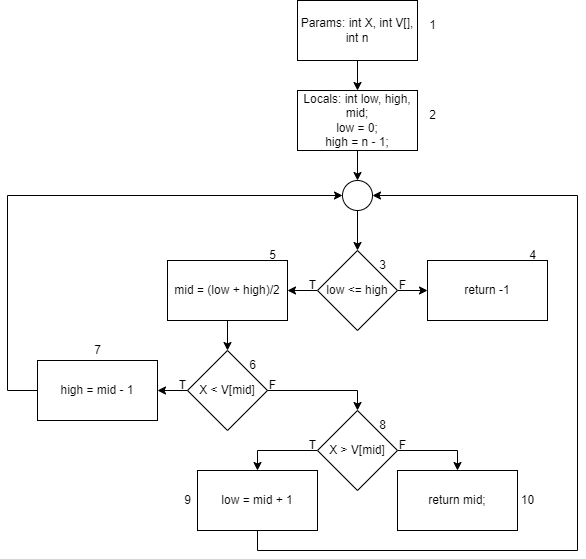

The diagram above was exported from draw.io. Its source (the exported page's mxGraphModel, read from the mxfile embedded in the PNG):
<mxGraphModel dx="1310" dy="321" grid="1" gridSize="10" guides="1" tooltips="1" connect="1" arrows="1" fold="1" page="1" pageScale="1" pageWidth="850" pageHeight="1100" math="0" shadow="0">
  <root>
    <mxCell id="0" />
    <mxCell id="1" parent="0" />
    <mxCell id="dAZVcMRWwJzndWy8z3fH-3" value="" style="edgeStyle=orthogonalEdgeStyle;rounded=0;orthogonalLoop=1;jettySize=auto;html=1;" edge="1" parent="1" source="dAZVcMRWwJzndWy8z3fH-1" target="dAZVcMRWwJzndWy8z3fH-2">
      <mxGeometry relative="1" as="geometry" />
    </mxCell>
    <mxCell id="dAZVcMRWwJzndWy8z3fH-1" value="Params: int X, int V[], int n" style="rounded=0;whiteSpace=wrap;html=1;" vertex="1" parent="1">
      <mxGeometry x="180" y="20" width="120" height="60" as="geometry" />
    </mxCell>
    <mxCell id="dAZVcMRWwJzndWy8z3fH-26" style="edgeStyle=orthogonalEdgeStyle;rounded=0;orthogonalLoop=1;jettySize=auto;html=1;exitX=0.5;exitY=1;exitDx=0;exitDy=0;entryX=0.5;entryY=0;entryDx=0;entryDy=0;" edge="1" parent="1" source="dAZVcMRWwJzndWy8z3fH-2" target="dAZVcMRWwJzndWy8z3fH-27">
      <mxGeometry relative="1" as="geometry">
        <mxPoint x="240" y="210" as="targetPoint" />
      </mxGeometry>
    </mxCell>
    <mxCell id="dAZVcMRWwJzndWy8z3fH-2" value="Locals: int low, high, mid;&lt;br&gt;low = 0;&lt;br&gt;high = n - 1;" style="rounded=0;whiteSpace=wrap;html=1;" vertex="1" parent="1">
      <mxGeometry x="180" y="110" width="120" height="60" as="geometry" />
    </mxCell>
    <mxCell id="dAZVcMRWwJzndWy8z3fH-7" value="" style="edgeStyle=orthogonalEdgeStyle;rounded=0;orthogonalLoop=1;jettySize=auto;html=1;" edge="1" parent="1" source="dAZVcMRWwJzndWy8z3fH-4" target="dAZVcMRWwJzndWy8z3fH-6">
      <mxGeometry relative="1" as="geometry" />
    </mxCell>
    <mxCell id="dAZVcMRWwJzndWy8z3fH-24" value="" style="edgeStyle=orthogonalEdgeStyle;rounded=0;orthogonalLoop=1;jettySize=auto;html=1;" edge="1" parent="1" source="dAZVcMRWwJzndWy8z3fH-4" target="dAZVcMRWwJzndWy8z3fH-23">
      <mxGeometry relative="1" as="geometry" />
    </mxCell>
    <mxCell id="dAZVcMRWwJzndWy8z3fH-4" value="low &amp;lt;= high" style="rhombus;whiteSpace=wrap;html=1;rounded=0;" vertex="1" parent="1">
      <mxGeometry x="200" y="270" width="80" height="80" as="geometry" />
    </mxCell>
    <mxCell id="dAZVcMRWwJzndWy8z3fH-9" value="" style="edgeStyle=orthogonalEdgeStyle;rounded=0;orthogonalLoop=1;jettySize=auto;html=1;" edge="1" parent="1" source="dAZVcMRWwJzndWy8z3fH-6" target="dAZVcMRWwJzndWy8z3fH-8">
      <mxGeometry relative="1" as="geometry" />
    </mxCell>
    <mxCell id="dAZVcMRWwJzndWy8z3fH-6" value="mid = (low + high)/2" style="whiteSpace=wrap;html=1;rounded=0;" vertex="1" parent="1">
      <mxGeometry x="50" y="280" width="120" height="60" as="geometry" />
    </mxCell>
    <mxCell id="dAZVcMRWwJzndWy8z3fH-11" value="" style="edgeStyle=orthogonalEdgeStyle;rounded=0;orthogonalLoop=1;jettySize=auto;html=1;" edge="1" parent="1" source="dAZVcMRWwJzndWy8z3fH-8" target="dAZVcMRWwJzndWy8z3fH-10">
      <mxGeometry relative="1" as="geometry" />
    </mxCell>
    <mxCell id="dAZVcMRWwJzndWy8z3fH-15" value="" style="edgeStyle=orthogonalEdgeStyle;rounded=0;orthogonalLoop=1;jettySize=auto;html=1;" edge="1" parent="1" source="dAZVcMRWwJzndWy8z3fH-8" target="dAZVcMRWwJzndWy8z3fH-14">
      <mxGeometry relative="1" as="geometry">
        <Array as="points">
          <mxPoint x="240" y="410" />
        </Array>
      </mxGeometry>
    </mxCell>
    <mxCell id="dAZVcMRWwJzndWy8z3fH-8" value="X &amp;lt; V[mid]" style="rhombus;whiteSpace=wrap;html=1;rounded=0;" vertex="1" parent="1">
      <mxGeometry x="70" y="370" width="80" height="80" as="geometry" />
    </mxCell>
    <mxCell id="dAZVcMRWwJzndWy8z3fH-33" style="edgeStyle=orthogonalEdgeStyle;rounded=0;orthogonalLoop=1;jettySize=auto;html=1;entryX=0;entryY=0.5;entryDx=0;entryDy=0;" edge="1" parent="1" source="dAZVcMRWwJzndWy8z3fH-10" target="dAZVcMRWwJzndWy8z3fH-27">
      <mxGeometry relative="1" as="geometry">
        <mxPoint x="-130" y="200" as="targetPoint" />
        <Array as="points">
          <mxPoint x="-110" y="410" />
          <mxPoint x="-110" y="215" />
        </Array>
      </mxGeometry>
    </mxCell>
    <mxCell id="dAZVcMRWwJzndWy8z3fH-10" value="high = mid - 1" style="whiteSpace=wrap;html=1;rounded=0;" vertex="1" parent="1">
      <mxGeometry x="-80" y="380" width="120" height="60" as="geometry" />
    </mxCell>
    <mxCell id="dAZVcMRWwJzndWy8z3fH-31" style="edgeStyle=orthogonalEdgeStyle;rounded=0;orthogonalLoop=1;jettySize=auto;html=1;exitX=0;exitY=0.5;exitDx=0;exitDy=0;entryX=0.5;entryY=0;entryDx=0;entryDy=0;" edge="1" parent="1" source="dAZVcMRWwJzndWy8z3fH-14" target="dAZVcMRWwJzndWy8z3fH-19">
      <mxGeometry relative="1" as="geometry" />
    </mxCell>
    <mxCell id="dAZVcMRWwJzndWy8z3fH-32" style="edgeStyle=orthogonalEdgeStyle;rounded=0;orthogonalLoop=1;jettySize=auto;html=1;exitX=1;exitY=0.5;exitDx=0;exitDy=0;entryX=0.5;entryY=0;entryDx=0;entryDy=0;" edge="1" parent="1" source="dAZVcMRWwJzndWy8z3fH-14" target="dAZVcMRWwJzndWy8z3fH-21">
      <mxGeometry relative="1" as="geometry" />
    </mxCell>
    <mxCell id="dAZVcMRWwJzndWy8z3fH-14" value="X &amp;gt; V[mid]" style="rhombus;whiteSpace=wrap;html=1;rounded=0;" vertex="1" parent="1">
      <mxGeometry x="200" y="430" width="80" height="80" as="geometry" />
    </mxCell>
    <mxCell id="dAZVcMRWwJzndWy8z3fH-35" style="edgeStyle=orthogonalEdgeStyle;rounded=0;orthogonalLoop=1;jettySize=auto;html=1;exitX=0.5;exitY=1;exitDx=0;exitDy=0;entryX=1;entryY=0.5;entryDx=0;entryDy=0;" edge="1" parent="1" source="dAZVcMRWwJzndWy8z3fH-19" target="dAZVcMRWwJzndWy8z3fH-27">
      <mxGeometry relative="1" as="geometry">
        <mxPoint x="560" y="200" as="targetPoint" />
        <Array as="points">
          <mxPoint x="140" y="570" />
          <mxPoint x="460" y="570" />
          <mxPoint x="460" y="215" />
        </Array>
      </mxGeometry>
    </mxCell>
    <mxCell id="dAZVcMRWwJzndWy8z3fH-19" value="low = mid + 1" style="whiteSpace=wrap;html=1;rounded=0;" vertex="1" parent="1">
      <mxGeometry x="80" y="490" width="120" height="60" as="geometry" />
    </mxCell>
    <mxCell id="dAZVcMRWwJzndWy8z3fH-21" value="return mid;" style="whiteSpace=wrap;html=1;rounded=0;" vertex="1" parent="1">
      <mxGeometry x="280" y="490" width="120" height="60" as="geometry" />
    </mxCell>
    <mxCell id="dAZVcMRWwJzndWy8z3fH-23" value="return -1" style="whiteSpace=wrap;html=1;rounded=0;" vertex="1" parent="1">
      <mxGeometry x="310" y="280" width="120" height="60" as="geometry" />
    </mxCell>
    <mxCell id="dAZVcMRWwJzndWy8z3fH-28" value="" style="edgeStyle=orthogonalEdgeStyle;rounded=0;orthogonalLoop=1;jettySize=auto;html=1;" edge="1" parent="1" source="dAZVcMRWwJzndWy8z3fH-27" target="dAZVcMRWwJzndWy8z3fH-4">
      <mxGeometry relative="1" as="geometry" />
    </mxCell>
    <mxCell id="dAZVcMRWwJzndWy8z3fH-27" value="" style="ellipse;whiteSpace=wrap;html=1;aspect=fixed;" vertex="1" parent="1">
      <mxGeometry x="225" y="200" width="30" height="30" as="geometry" />
    </mxCell>
    <mxCell id="dAZVcMRWwJzndWy8z3fH-36" value="F" style="text;html=1;align=center;verticalAlign=middle;resizable=0;points=[];autosize=1;strokeColor=none;fillColor=none;" vertex="1" parent="1">
      <mxGeometry x="140" y="390" width="30" height="30" as="geometry" />
    </mxCell>
    <mxCell id="dAZVcMRWwJzndWy8z3fH-37" value="T" style="text;html=1;align=center;verticalAlign=middle;resizable=0;points=[];autosize=1;strokeColor=none;fillColor=none;" vertex="1" parent="1">
      <mxGeometry x="50" y="390" width="30" height="30" as="geometry" />
    </mxCell>
    <mxCell id="dAZVcMRWwJzndWy8z3fH-38" value="T" style="text;html=1;align=center;verticalAlign=middle;resizable=0;points=[];autosize=1;strokeColor=none;fillColor=none;" vertex="1" parent="1">
      <mxGeometry x="180" y="450" width="30" height="30" as="geometry" />
    </mxCell>
    <mxCell id="dAZVcMRWwJzndWy8z3fH-42" value="T" style="text;html=1;align=center;verticalAlign=middle;resizable=0;points=[];autosize=1;strokeColor=none;fillColor=none;" vertex="1" parent="1">
      <mxGeometry x="180" y="290" width="30" height="30" as="geometry" />
    </mxCell>
    <mxCell id="dAZVcMRWwJzndWy8z3fH-43" value="F" style="text;html=1;align=center;verticalAlign=middle;resizable=0;points=[];autosize=1;strokeColor=none;fillColor=none;" vertex="1" parent="1">
      <mxGeometry x="270" y="290" width="30" height="30" as="geometry" />
    </mxCell>
    <mxCell id="dAZVcMRWwJzndWy8z3fH-44" value="F" style="text;html=1;align=center;verticalAlign=middle;resizable=0;points=[];autosize=1;strokeColor=none;fillColor=none;" vertex="1" parent="1">
      <mxGeometry x="270" y="450" width="30" height="30" as="geometry" />
    </mxCell>
    <mxCell id="dAZVcMRWwJzndWy8z3fH-45" value="1" style="text;html=1;align=center;verticalAlign=middle;resizable=0;points=[];autosize=1;strokeColor=none;fillColor=none;" vertex="1" parent="1">
      <mxGeometry x="300" y="30" width="30" height="30" as="geometry" />
    </mxCell>
    <mxCell id="dAZVcMRWwJzndWy8z3fH-46" value="2" style="text;html=1;align=center;verticalAlign=middle;resizable=0;points=[];autosize=1;strokeColor=none;fillColor=none;" vertex="1" parent="1">
      <mxGeometry x="300" y="120" width="30" height="30" as="geometry" />
    </mxCell>
    <mxCell id="dAZVcMRWwJzndWy8z3fH-47" value="3" style="text;html=1;align=center;verticalAlign=middle;resizable=0;points=[];autosize=1;strokeColor=none;fillColor=none;" vertex="1" parent="1">
      <mxGeometry x="250" y="270" width="30" height="30" as="geometry" />
    </mxCell>
    <mxCell id="dAZVcMRWwJzndWy8z3fH-48" value="4" style="text;html=1;align=center;verticalAlign=middle;resizable=0;points=[];autosize=1;strokeColor=none;fillColor=none;" vertex="1" parent="1">
      <mxGeometry x="400" y="260" width="30" height="30" as="geometry" />
    </mxCell>
    <mxCell id="dAZVcMRWwJzndWy8z3fH-49" value="5" style="text;html=1;align=center;verticalAlign=middle;resizable=0;points=[];autosize=1;strokeColor=none;fillColor=none;" vertex="1" parent="1">
      <mxGeometry x="140" y="260" width="30" height="30" as="geometry" />
    </mxCell>
    <mxCell id="dAZVcMRWwJzndWy8z3fH-50" value="6" style="text;html=1;align=center;verticalAlign=middle;resizable=0;points=[];autosize=1;strokeColor=none;fillColor=none;" vertex="1" parent="1">
      <mxGeometry x="120" y="370" width="30" height="30" as="geometry" />
    </mxCell>
    <mxCell id="dAZVcMRWwJzndWy8z3fH-51" value="7" style="text;html=1;align=center;verticalAlign=middle;resizable=0;points=[];autosize=1;strokeColor=none;fillColor=none;" vertex="1" parent="1">
      <mxGeometry x="-35" y="355" width="30" height="30" as="geometry" />
    </mxCell>
    <mxCell id="dAZVcMRWwJzndWy8z3fH-52" value="8" style="text;html=1;align=center;verticalAlign=middle;resizable=0;points=[];autosize=1;strokeColor=none;fillColor=none;" vertex="1" parent="1">
      <mxGeometry x="250" y="430" width="30" height="30" as="geometry" />
    </mxCell>
    <mxCell id="dAZVcMRWwJzndWy8z3fH-53" value="9" style="text;html=1;align=center;verticalAlign=middle;resizable=0;points=[];autosize=1;strokeColor=none;fillColor=none;" vertex="1" parent="1">
      <mxGeometry x="55" y="505" width="30" height="30" as="geometry" />
    </mxCell>
    <mxCell id="dAZVcMRWwJzndWy8z3fH-54" value="10" style="text;html=1;align=center;verticalAlign=middle;resizable=0;points=[];autosize=1;strokeColor=none;fillColor=none;" vertex="1" parent="1">
      <mxGeometry x="390" y="505" width="40" height="30" as="geometry" />
    </mxCell>
  </root>
</mxGraphModel>